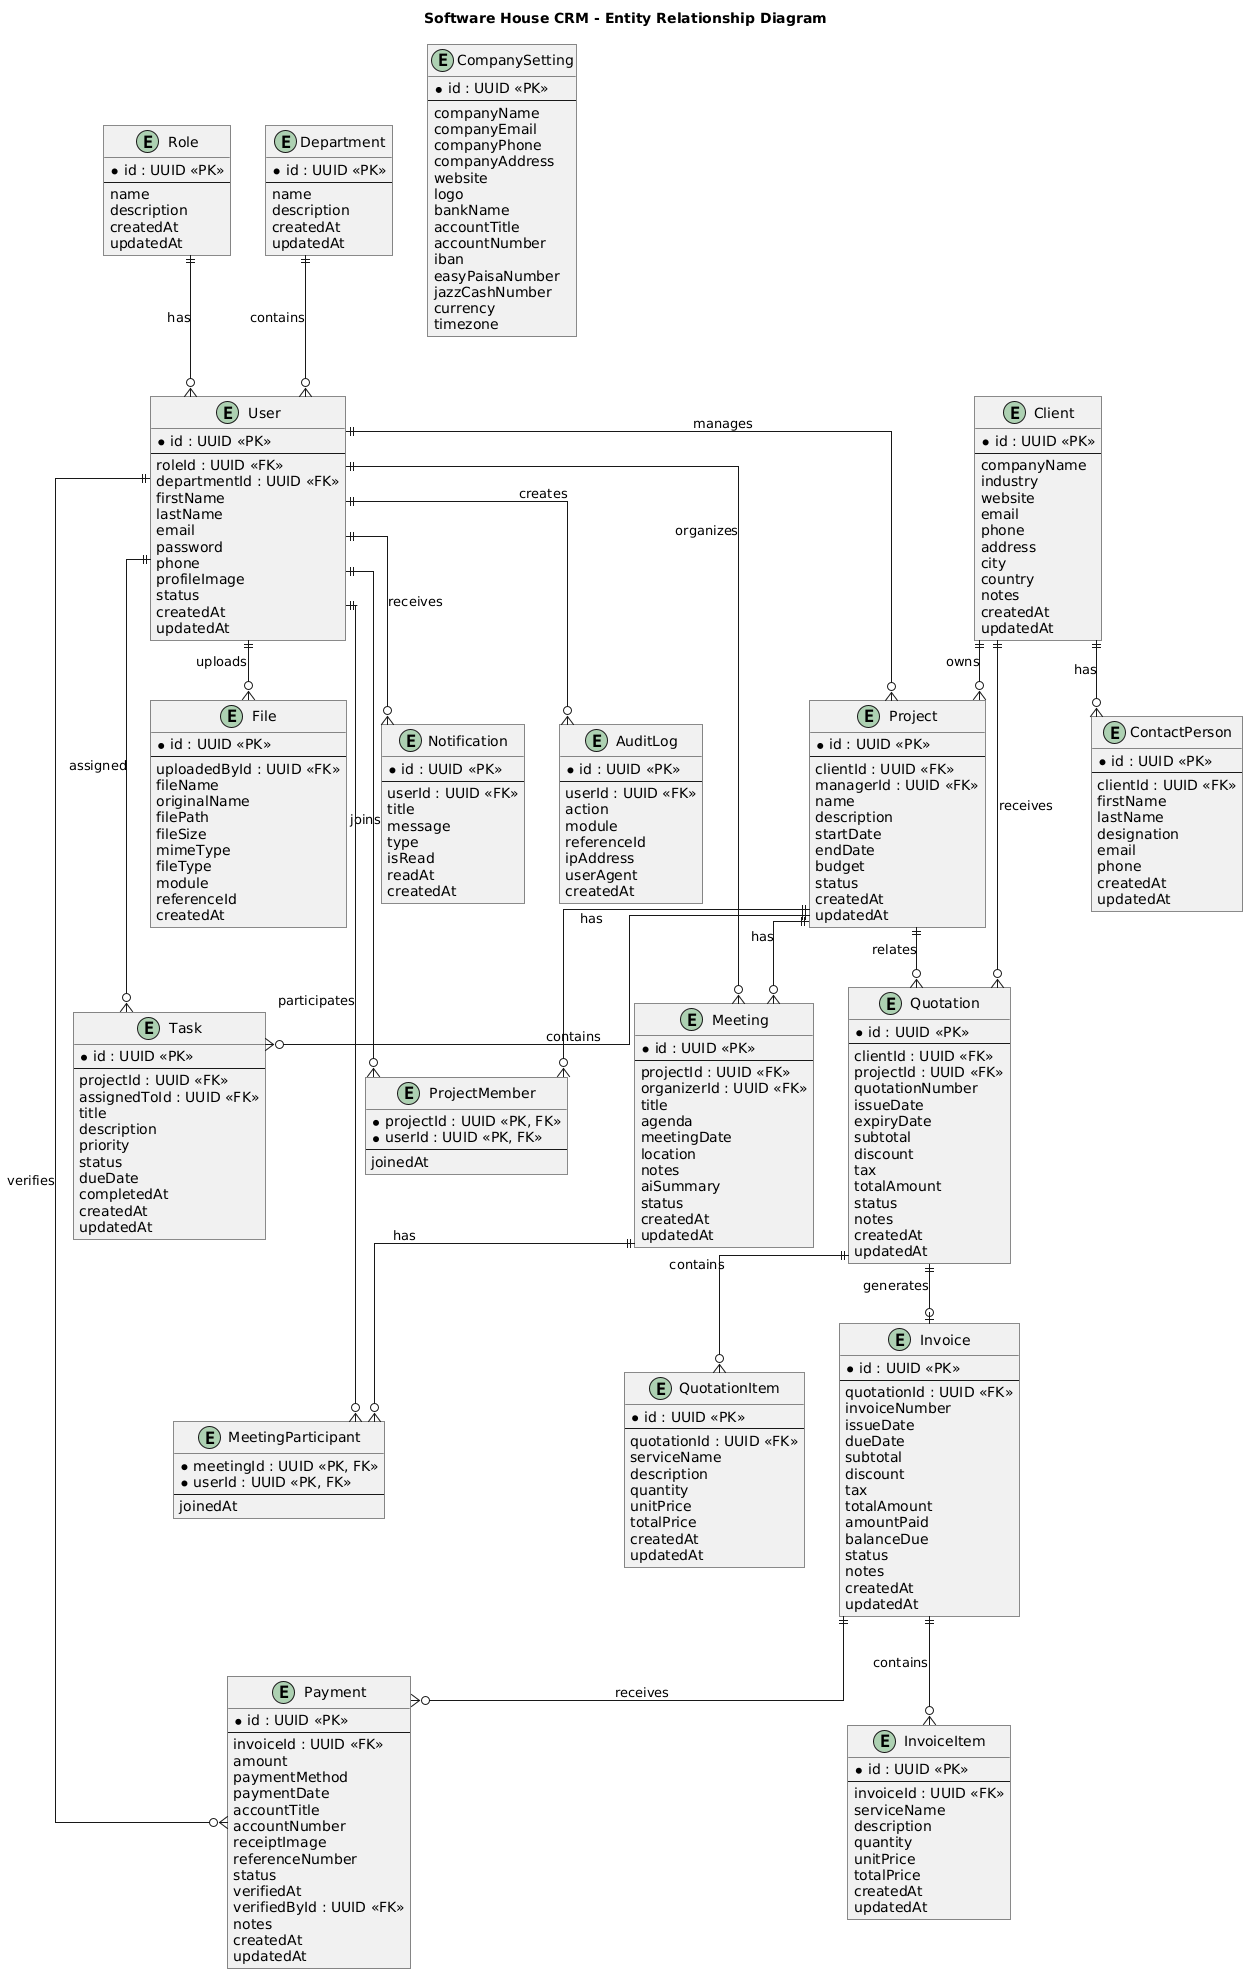

The diagram above was rendered by PlantUML. Its source (embedded in the PNG):
@startuml
title Software House CRM - Entity Relationship Diagram

hide methods
hide stereotypes

skinparam linetype ortho
skinparam shadowing false
skinparam roundcorner 0

skinparam entity {
    BackgroundColor #F8F8F8
    BorderColor #555555
    FontColor #222222
    ArrowColor #444444
}

' =========================
' CORE USER MANAGEMENT
' =========================

entity Role {
    * id : UUID <<PK>>
    --
    name
    description
    createdAt
    updatedAt
}

entity Department {
    * id : UUID <<PK>>
    --
    name
    description
    createdAt
    updatedAt
}

entity User {
    * id : UUID <<PK>>
    --
    roleId : UUID <<FK>>
    departmentId : UUID <<FK>>
    firstName
    lastName
    email
    password
    phone
    profileImage
    status
    createdAt
    updatedAt
}

Role ||--o{ User : has
Department ||--o{ User : contains


' =========================
' CLIENT MANAGEMENT
' =========================

entity Client {
    * id : UUID <<PK>>
    --
    companyName
    industry
    website
    email
    phone
    address
    city
    country
    notes
    createdAt
    updatedAt
}

entity ContactPerson {
    * id : UUID <<PK>>
    --
    clientId : UUID <<FK>>
    firstName
    lastName
    designation
    email
    phone
    createdAt
    updatedAt
}

Client ||--o{ ContactPerson : has


' =========================
' PROJECT MANAGEMENT
' =========================

entity Project {
    * id : UUID <<PK>>
    --
    clientId : UUID <<FK>>
    managerId : UUID <<FK>>
    name
    description
    startDate
    endDate
    budget
    status
    createdAt
    updatedAt
}

entity ProjectMember {
    * projectId : UUID <<PK, FK>>
    * userId : UUID <<PK, FK>>
    --
    joinedAt
}

Client ||--o{ Project : owns
User ||--o{ Project : manages
Project ||--o{ ProjectMember : has
User ||--o{ ProjectMember : joins


' =========================
' TASK MANAGEMENT
' =========================

entity Task {
    * id : UUID <<PK>>
    --
    projectId : UUID <<FK>>
    assignedToId : UUID <<FK>>
    title
    description
    priority
    status
    dueDate
    completedAt
    createdAt
    updatedAt
}

Project ||--o{ Task : contains
User ||--o{ Task : assigned


' =========================
' MEETING MANAGEMENT
' =========================

entity Meeting {
    * id : UUID <<PK>>
    --
    projectId : UUID <<FK>>
    organizerId : UUID <<FK>>
    title
    agenda
    meetingDate
    location
    notes
    aiSummary
    status
    createdAt
    updatedAt
}

entity MeetingParticipant {
    * meetingId : UUID <<PK, FK>>
    * userId : UUID <<PK, FK>>
    --
    joinedAt
}

Project ||--o{ Meeting : has
User ||--o{ Meeting : organizes
Meeting ||--o{ MeetingParticipant : has
User ||--o{ MeetingParticipant : participates


' =========================
' QUOTATION MANAGEMENT
' =========================

entity Quotation {
    * id : UUID <<PK>>
    --
    clientId : UUID <<FK>>
    projectId : UUID <<FK>>
    quotationNumber
    issueDate
    expiryDate
    subtotal
    discount
    tax
    totalAmount
    status
    notes
    createdAt
    updatedAt
}

entity QuotationItem {
    * id : UUID <<PK>>
    --
    quotationId : UUID <<FK>>
    serviceName
    description
    quantity
    unitPrice
    totalPrice
    createdAt
    updatedAt
}

Client ||--o{ Quotation : receives
Project ||--o{ Quotation : relates
Quotation ||--o{ QuotationItem : contains


' =========================
' INVOICE MANAGEMENT
' =========================

entity Invoice {
    * id : UUID <<PK>>
    --
    quotationId : UUID <<FK>>
    invoiceNumber
    issueDate
    dueDate
    subtotal
    discount
    tax
    totalAmount
    amountPaid
    balanceDue
    status
    notes
    createdAt
    updatedAt
}

entity InvoiceItem {
    * id : UUID <<PK>>
    --
    invoiceId : UUID <<FK>>
    serviceName
    description
    quantity
    unitPrice
    totalPrice
    createdAt
    updatedAt
}

Quotation ||--o| Invoice : generates
Invoice ||--o{ InvoiceItem : contains


' =========================
' PAYMENT MANAGEMENT
' =========================

entity Payment {
    * id : UUID <<PK>>
    --
    invoiceId : UUID <<FK>>
    amount
    paymentMethod
    paymentDate
    accountTitle
    accountNumber
    receiptImage
    referenceNumber
    status
    verifiedAt
    verifiedById : UUID <<FK>>
    notes
    createdAt
    updatedAt
}

Invoice ||--o{ Payment : receives
User ||--o{ Payment : verifies


' =========================
' FILE MANAGEMENT
' =========================

entity File {
    * id : UUID <<PK>>
    --
    uploadedById : UUID <<FK>>
    fileName
    originalName
    filePath
    fileSize
    mimeType
    fileType
    module
    referenceId
    createdAt
}

User ||--o{ File : uploads


' =========================
' NOTIFICATION
' =========================

entity Notification {
    * id : UUID <<PK>>
    --
    userId : UUID <<FK>>
    title
    message
    type
    isRead
    readAt
    createdAt
}

User ||--o{ Notification : receives


' =========================
' AUDIT LOG
' =========================

entity AuditLog {
    * id : UUID <<PK>>
    --
    userId : UUID <<FK>>
    action
    module
    referenceId
    ipAddress
    userAgent
    createdAt
}

User ||--o{ AuditLog : creates


' =========================
' COMPANY SETTINGS
' =========================

entity CompanySetting {
    * id : UUID <<PK>>
    --
    companyName
    companyEmail
    companyPhone
    companyAddress
    website
    logo
    bankName
    accountTitle
    accountNumber
    iban
    easyPaisaNumber
    jazzCashNumber
    currency
    timezone
}
@enduml